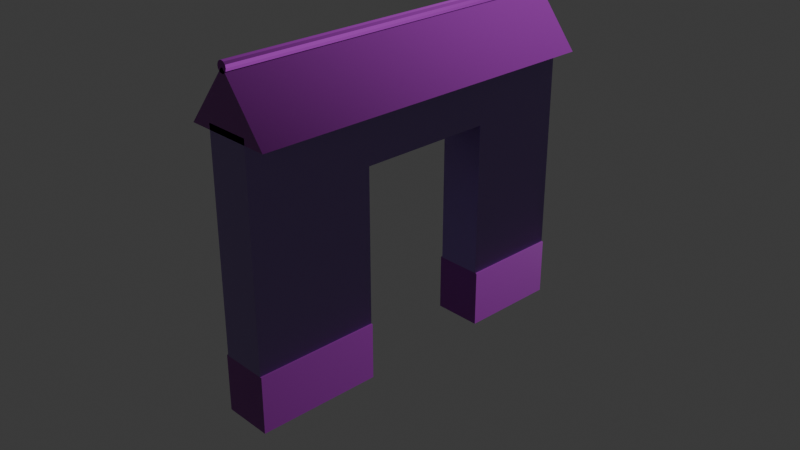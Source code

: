 # Source: wall_1.blend  (saved by Blender 4.0.36; exported with 4.5.12 LTS)
import bpy
from mathutils import Matrix  # noqa: F401  (used for matrix-valued properties, if any)

bpy.ops.wm.read_factory_settings(use_empty=True)
scene = bpy.context.scene
scene.name = 'Scene'

# ---- collections
col_collection = bpy.data.collections.new('Collection'); scene.collection.children.link(col_collection)
col_collection_1 = bpy.data.collections.new('Collection 1'); col_collection.children.link(col_collection_1)

# ---- images (referenced by path relative to the original .blend; pixels are not part of the script)
import os
ASSET_DIR = os.environ.get("B2B_ASSET_DIR", "")  # directory of the original .blend (textures are referenced by path, not embedded)
HERE = os.path.dirname(os.path.abspath(__file__))  # packed textures are extracted next to this script under _unpacked/

def load_image(name, relpath, width, height, colorspace="sRGB"):
    """Load a texture the original file referenced (path relative to the .blend, or extracted next to this script)."""
    p = next((c for c in (os.path.join(HERE, relpath), os.path.join(ASSET_DIR, relpath)) if relpath and os.path.exists(c)), "")
    if p:
        img = bpy.data.images.load(p, check_existing=True)
        img.name = name
    else:  # same state as the original file: an image datablock whose file is absent (Cycles renders it pink)
        img = bpy.data.images.new(name, width, height)
        img.source = "FILE"
        img.filepath = "//" + (relpath or name)
    img.colorspace_settings.name = colorspace
    return img
img_dark_brick_wall_disp_2k_png = load_image('dark_brick_wall_disp_2k.png', 'dark_brick_wall_disp_2k.png', 1024, 1024, 'Non-Color')
img_dark_brick_wall_diff_2k_jpg = load_image('dark_brick_wall_diff_2k.jpg', 'dark_brick_wall_diff_2k.jpg', 1024, 1024, 'sRGB')
img_dark_brick_wall_rough_2k_exr = load_image('dark_brick_wall_rough_2k.exr', 'dark_brick_wall_rough_2k.exr', 1024, 1024, 'Non-Color')
img_dark_brick_wall_nor_gl_2k_exr = load_image('dark_brick_wall_nor_gl_2k.exr', 'dark_brick_wall_nor_gl_2k.exr', 1024, 1024, 'Non-Color')
img_painted_plaster_wall_disp_2k_png_001 = load_image('painted_plaster_wall_disp_2k.png.001', 'painted_plaster_wall_disp_2k.png', 1024, 1024, 'Non-Color')
img_painted_plaster_wall_nor_gl_2k_exr_001 = load_image('painted_plaster_wall_nor_gl_2k.exr.001', 'painted_plaster_wall_nor_gl_2k.exr', 1024, 1024, 'Non-Color')
img_painted_plaster_wall_diff_2k_jpg_001 = load_image('painted_plaster_wall_diff_2k.jpg.001', 'painted_plaster_wall_diff_2k.jpg', 1024, 1024, 'sRGB')
img_painted_plaster_wall_rough_2k_exr_001 = load_image('painted_plaster_wall_rough_2k.exr.001', 'painted_plaster_wall_rough_2k.exr', 1024, 1024, 'Non-Color')

# ---- materials (node trees are filled in below, after node groups)
mat_material_005 = bpy.data.materials.new('Material.005')
mat_material_005.use_transparent_shadow = False
mat_material_006 = bpy.data.materials.new('Material.006')
mat_material_006.use_transparent_shadow = False

# ---- material node trees
mat_material_005.use_nodes = True; mat_material_005.node_tree.nodes.clear()
_N = mat_material_005.node_tree.nodes; _L = mat_material_005.node_tree.links
n0 = _N.new('NodeFrame'); n0.name = 'Frame'; n0.location = (-1270, 340)
n0.label = 'Mapping'
n0.width = 400
n1 = _N.new('NodeFrame'); n1.name = 'Frame.001'; n1.location = (-628, 540)
n1.label = 'Textures'
n1.width = 358
n2 = _N.new('ShaderNodeOutputMaterial'); n2.name = 'Material Output'; n2.location = (300, 300)
n3 = _N.new('ShaderNodeTexImage'); n3.name = 'Image Texture'; n3.location = (88, -880)
n3.label = 'Displacement'
n3.image = img_dark_brick_wall_disp_2k_png
n4 = _N.new('ShaderNodeDisplacement'); n4.name = 'Displacement'; n4.location = (110, -400)
n4.inputs[2].default_value = 1.0
n5 = _N.new('ShaderNodeTexImage'); n5.name = 'Image Texture.001'; n5.location = (88, -40)
n5.label = 'Base Color'
n5.image = img_dark_brick_wall_diff_2k_jpg
n6 = _N.new('ShaderNodeTexImage'); n6.name = 'Image Texture.002'; n6.location = (88, -320)
n6.label = 'Roughness'
n6.image = img_dark_brick_wall_rough_2k_exr
n7 = _N.new('ShaderNodeTexImage'); n7.name = 'Image Texture.003'; n7.location = (88, -600)
n7.label = 'Normal'
n7.image = img_dark_brick_wall_nor_gl_2k_exr
n8 = _N.new('ShaderNodeNormalMap'); n8.name = 'Normal Map'; n8.location = (-240, -60)
n9 = _N.new('ShaderNodeMapping'); n9.name = 'Mapping'; n9.location = (230, -40)
n10 = _N.new('NodeReroute'); n10.name = 'Reroute'; n10.location = (38, -596)
n10.width = 16
n10.socket_idname = 'NodeSocketVector'
n11 = _N.new('ShaderNodeTexCoord'); n11.name = 'Texture Coordinate'; n11.location = (30, -40)
n12 = _N.new('ShaderNodeBsdfPrincipled'); n12.name = 'Principled BSDF'; n12.location = (10, 300)
n12.inputs[3].default_value = 1.45
n13 = _N.new('ShaderNodeMix'); n13.name = 'Mix'; n13.location = (-212, 573)
n13.data_type = 'RGBA'
n13.inputs[7].default_value = (0.0181, 0.1228, 0.2633, 1.0)
n3.parent = n1
n5.parent = n1
n6.parent = n1
n7.parent = n1
n9.parent = n0
n10.parent = n1
n11.parent = n0
_L.new(n12.outputs[0], n2.inputs[0])
_L.new(n3.outputs[0], n4.inputs[0])
_L.new(n4.outputs[0], n2.inputs[2])
_L.new(n13.outputs[2], n12.inputs[0])
_L.new(n6.outputs[0], n12.inputs[2])
_L.new(n7.outputs[0], n8.inputs[1])
_L.new(n8.outputs[0], n12.inputs[5])
_L.new(n10.outputs[0], n5.inputs[0])
_L.new(n10.outputs[0], n6.inputs[0])
_L.new(n10.outputs[0], n7.inputs[0])
_L.new(n10.outputs[0], n3.inputs[0])
_L.new(n9.outputs[0], n10.inputs[0])
_L.new(n11.outputs[2], n9.inputs[0])
_L.new(n5.outputs[0], n13.inputs[6])
n2.is_active_output = True
mat_material_006.use_nodes = True; mat_material_006.node_tree.nodes.clear()
_N = mat_material_006.node_tree.nodes; _L = mat_material_006.node_tree.links
n0 = _N.new('NodeFrame'); n0.name = 'Frame'; n0.location = (-1270, 340)
n0.label = 'Mapping'
n0.width = 400
n1 = _N.new('NodeFrame'); n1.name = 'Frame.001'; n1.location = (-628, 540)
n1.label = 'Textures'
n1.width = 358
n2 = _N.new('ShaderNodeOutputMaterial'); n2.name = 'Material Output'; n2.location = (300, 300)
n3 = _N.new('ShaderNodeTexImage'); n3.name = 'Image Texture'; n3.location = (88, -880)
n3.label = 'Displacement'
n3.image = img_painted_plaster_wall_disp_2k_png_001
n4 = _N.new('ShaderNodeDisplacement'); n4.name = 'Displacement'; n4.location = (110, -400)
n4.inputs[2].default_value = 1.0
n5 = _N.new('ShaderNodeTexImage'); n5.name = 'Image Texture.003'; n5.location = (88, -600)
n5.label = 'Normal'
n5.image = img_painted_plaster_wall_nor_gl_2k_exr_001
n6 = _N.new('ShaderNodeNormalMap'); n6.name = 'Normal Map'; n6.location = (-240, -60)
n7 = _N.new('ShaderNodeMapping'); n7.name = 'Mapping'; n7.location = (230, -40)
n8 = _N.new('NodeReroute'); n8.name = 'Reroute'; n8.location = (38, -596)
n8.width = 16
n8.socket_idname = 'NodeSocketVector'
n9 = _N.new('ShaderNodeTexCoord'); n9.name = 'Texture Coordinate'; n9.location = (30, -40)
n10 = _N.new('ShaderNodeBsdfPrincipled'); n10.name = 'Principled BSDF'; n10.location = (10, 300)
n10.inputs[3].default_value = 1.45
n11 = _N.new('ShaderNodeTexImage'); n11.name = 'Image Texture.001'; n11.location = (88, -40)
n11.label = 'Base Color'
n11.image = img_painted_plaster_wall_diff_2k_jpg_001
n12 = _N.new('ShaderNodeMix'); n12.name = 'Mix'; n12.location = (-213, 482)
n12.data_type = 'RGBA'
n12.inputs[7].default_value = (0.01772, 0.6318, 0.7163, 1.0)
n13 = _N.new('ShaderNodeTexImage'); n13.name = 'Image Texture.002'; n13.location = (88, -320)
n13.label = 'Roughness'
n13.image = img_painted_plaster_wall_rough_2k_exr_001
n3.parent = n1
n5.parent = n1
n7.parent = n0
n8.parent = n1
n9.parent = n0
n11.parent = n1
n13.parent = n1
_L.new(n10.outputs[0], n2.inputs[0])
_L.new(n3.outputs[0], n4.inputs[0])
_L.new(n4.outputs[0], n2.inputs[2])
_L.new(n12.outputs[2], n10.inputs[0])
_L.new(n13.outputs[0], n10.inputs[2])
_L.new(n5.outputs[0], n6.inputs[1])
_L.new(n6.outputs[0], n10.inputs[5])
_L.new(n8.outputs[0], n11.inputs[0])
_L.new(n8.outputs[0], n13.inputs[0])
_L.new(n8.outputs[0], n5.inputs[0])
_L.new(n8.outputs[0], n3.inputs[0])
_L.new(n7.outputs[0], n8.inputs[0])
_L.new(n9.outputs[2], n7.inputs[0])
_L.new(n11.outputs[0], n12.inputs[6])
n2.is_active_output = True

# ---- world
world_world = bpy.data.worlds.new('World'); scene.world = world_world
world_world.use_nodes = True; world_world.node_tree.nodes.clear()
_N = world_world.node_tree.nodes; _L = world_world.node_tree.links
n0 = _N.new('ShaderNodeOutputWorld'); n0.name = 'World Output'; n0.location = (300, 300)
n1 = _N.new('ShaderNodeBackground'); n1.name = 'Background'; n1.location = (10, 300)
n1.inputs[0].default_value = (0.05088, 0.05088, 0.05088, 1.0)
_L.new(n1.outputs[0], n0.inputs[0])
n0.is_active_output = True
world_world.color = (0.05088, 0.05088, 0.05088)
world_world.use_sun_shadow = False
world_world.sun_shadow_jitter_overblur = 0.0

# ---- cameras
cam_camera = bpy.data.cameras.new('Camera')
cam_camera.clip_end = 100.0
cam_camera.ortho_scale = 7.314

# ---- lights
light_light = bpy.data.lights.new('Light', 'POINT')
light_light.transmission_factor = 0.0
light_light.use_soft_falloff = False
light_light.energy = 1000.0
light_light.shadow_soft_size = 0.1
light_light.shadow_maximum_resolution = 0.006
light_light.use_absolute_resolution = True

# ---- meshes
me_cube_001 = bpy.data.meshes.new('Cube.001')
me_cube_001.from_pydata([(-0.25, -2.0, -1.5), (-0.25, -2.0, 1.5), (-0.25, 2.0, -1.5), (-0.25, 2.0, 1.5), (0.25, -2.0, -1.5), (0.25, -2.0, 1.5), (0.25, 2.0, -1.5), (0.25, 2.0, 1.5), (-0.25, -2.0, -0.8685), (-0.25, 2.0, -0.8685), (0.25, 2.0, -0.8685), (0.25, -2.0, -0.8685), (0.27, 2.0, -0.8685), (0.27, 2.0, -1.5), (0.27, -2.0, -1.5), (0.27, -2.0, -0.8685), (-0.27, 2.0, -1.5), (-0.27, -2.0, -1.5), (-0.27, 2.0, -0.8685), (-0.27, -2.0, -0.8685), (0.0, 2.0, 2.12), (0.0, -2.0, 2.12), (0.03, 2.0, 2.112), (0.03, -2.0, 2.112), (0.05196, 2.0, 2.09), (0.05196, -2.0, 2.09), (0.06, 2.0, 2.06), (0.06, -2.0, 2.06), (0.05196, 2.0, 2.03), (0.05196, -2.0, 2.03), (0.03, 2.0, 2.008), (0.03, -2.0, 2.008), (0.0, 2.0, 2.0), (0.0, -2.0, 2.0), (-0.03, 2.0, 2.008), (-0.03, -2.0, 2.008), (-0.05196, 2.0, 2.03), (-0.05196, -2.0, 2.03), (-0.06, 2.0, 2.06), (-0.06, -2.0, 2.06), (-0.05196, 2.0, 2.09), (-0.05196, -2.0, 2.09), (-0.03, 2.0, 2.112), (-0.03, -2.0, 2.112), (-0.5, -2.0, 1.435), (-0.009148, -2.0, 2.053), (0.009148, -2.0, 2.053), (0.5, -2.0, 1.435), (-0.009148, 2.0, 2.053), (-0.5, 2.0, 1.435), (0.5, 2.0, 1.435), (0.009148, 2.0, 2.053), (-0.25, -0.618, 0.839), (-0.25, -0.618, -0.8685), (-0.25, 0.8935, 0.839), (-0.25, 0.8935, -0.8685), (0.25, -0.618, 0.839), (0.25, 0.8935, 0.839), (0.25, 0.8935, -0.8685), (0.25, -0.618, -0.8685), (0.25, -0.618, -1.5), (0.25, 0.8935, -1.5), (-0.25, -0.618, -1.5), (-0.25, 0.8935, -1.5), (0.27, -0.618, -0.8685), (0.27, 0.8935, -0.8685), (0.27, 0.8935, -1.5), (0.27, -0.618, -1.5), (-0.27, 0.8935, -0.8685), (-0.27, -0.618, -0.8685), (-0.27, 0.8935, -1.5), (-0.27, -0.618, -1.5), (-0.5, -2.0, 1.435), (0.5, -2.0, 1.435), (-0.5, 2.0, 1.435), (0.5, 2.0, 1.435)], [], [(8, 1, 3, 9, 55, 54, 52, 53), (10, 7, 5, 11, 59, 56, 57, 58), (4, 0, 62, 60), (63, 2, 6, 61), (7, 3, 1, 5), (10, 9, 3, 7), (11, 5, 1, 8), (64, 15, 14, 67), (13, 12, 65, 66), (59, 11, 15, 64), (65, 12, 10, 58), (61, 6, 13, 66), (14, 4, 60, 67), (18, 16, 70, 68), (17, 19, 69, 71), (55, 9, 18, 68), (69, 19, 8, 53), (0, 17, 71, 62), (70, 16, 2, 63), (20, 21, 23, 22), (22, 23, 25, 24), (24, 25, 27, 26), (26, 27, 29, 28), (28, 29, 31, 30), (30, 31, 33, 32), (32, 33, 35, 34), (34, 35, 37, 36), (36, 37, 39, 38), (38, 39, 41, 40), (29, 27, 25, 23, 21, 43, 41, 39, 37, 35, 33, 31), (40, 41, 43, 42), (42, 43, 21, 20), (42, 20, 22, 24, 26, 28, 30, 32, 34, 36, 38, 40), (49, 44, 45, 48), (50, 51, 46, 47), (47, 46, 45, 44), (51, 48, 45, 46), (49, 48, 51, 50), (55, 58, 57, 54), (59, 53, 52, 56), (54, 57, 56, 52), (74, 75, 73, 72), (15, 11, 8, 19, 17, 0, 4, 14), (12, 13, 6, 2, 16, 18, 9, 10), (64, 67, 60, 62, 71, 69, 53, 59), (66, 65, 58, 55, 68, 70, 63, 61)])
me_cube_001.polygons.foreach_set('material_index', [1, 1, 0, 0, 0, 1, 1, 0, 0, 0, 0, 0, 0, 0, 0, 0, 0, 0, 0, 0, 0, 0, 0, 0, 0, 0, 0, 0, 0, 0, 0, 0, 0, 0, 0, 0, 0, 0, 1, 1, 0, 0, 0, 0, 0, 0])
_uv = me_cube_001.uv_layers.new(name='UVMap')
_uv.uv.foreach_set('vector', [0.3029, 0.5116, 2.236e-08, 0.5116, 0.0, 0.0, 0.3029, -1.324e-08, 0.3029, 0.1415, 0.08453, 0.1415, 0.08453, 0.3348, 0.3029, 0.3348, 0.6058, 0.5116, 0.3029, 0.5116, 0.3029, 1.725e-08, 0.6058, 4.01e-09, 0.6058, 0.1767, 0.3875, 0.1767, 0.3875, 0.3701, 0.6058, 0.3701, 0.5043, 0.5116, 0.5682, 0.5116, 0.5682, 0.6883, 0.5043, 0.6883, 0.6424, 0.6531, 0.6424, 0.7946, 0.5785, 0.7946, 0.5785, 0.6531, 0.9557, 0.5116, 0.8918, 0.5116, 0.8918, 0.0, 0.9557, 0.0, 0.0665, 0.8145, 0.002558, 0.8145, 0.002558, 0.5116, 0.0665, 0.5116, 0.07162, 0.8145, 0.07162, 0.5116, 0.1356, 0.5116, 0.1356, 0.8145, -2.712, 0.03786, -0.7027, 0.03998, -0.7037, 0.9584, -2.713, 0.9562, 0.4304, 0.1984, 0.4351, -0.4049, 1.492, -0.3967, 1.487, 0.2066, 0.5708, 0.6883, 0.5708, 0.5116, 0.5733, 0.5116, 0.5733, 0.6883, 0.74, 0.5116, 0.74, 0.6531, 0.7374, 0.6531, 0.7374, 0.5116, 0.5785, 0.6531, 0.5785, 0.7946, 0.5759, 0.7946, 0.5759, 0.6531, 0.5017, 0.5116, 0.5043, 0.5116, 0.5043, 0.6883, 0.5017, 0.6883, 0.4351, -0.4049, 0.4304, 0.1984, -0.6267, 0.1902, -0.622, -0.4131, 0.08166, 0.9592, 0.08263, 0.04081, 2.092, 0.04293, 2.091, 0.9613, 0.7426, 0.5116, 0.7426, 0.6531, 0.74, 0.6531, 0.74, 0.5116, 0.5733, 0.6883, 0.5733, 0.5116, 0.5759, 0.5116, 0.5759, 0.6883, 0.5682, 0.5116, 0.5708, 0.5116, 0.5708, 0.6883, 0.5682, 0.6883, 0.645, 0.6531, 0.645, 0.7946, 0.6424, 0.7946, 0.6424, 0.6531, 0.9624, 0.5116, 0.9624, 0.0, 0.9662, 0.0, 0.9662, 0.5116, 0.9662, 0.5116, 0.9662, 0.0, 0.969, 0.0, 0.969, 0.5116, 0.99, 1.278e-08, 0.99, 0.5116, 0.9861, 0.5116, 0.9861, 1.261e-08, 0.9861, 1.261e-08, 0.9861, 0.5116, 0.9823, 0.5116, 0.9823, 1.245e-08, 0.969, 0.5116, 0.969, 0.0, 0.9718, 0.0, 0.9718, 0.5116, 0.9718, 0.5116, 0.9718, 0.0, 0.9757, 0.0, 0.9757, 0.5116, 0.9757, 0.5116, 0.9757, 0.0, 0.9795, 0.0, 0.9795, 0.5116, 0.9795, 0.5116, 0.9795, 0.0, 0.9823, 0.0, 0.9823, 0.5116, 0.9977, 1.738e-08, 0.9977, 0.5116, 0.9938, 0.5116, 0.9938, 1.754e-08, 0.9938, 1.754e-08, 0.9938, 0.5116, 0.99, 0.5116, 0.99, 1.771e-08, 0.3402, 0.6937, 0.3422, 0.6903, 0.3456, 0.6883, 0.3496, 0.6883, 0.353, 0.6903, 0.355, 0.6937, 0.355, 0.6977, 0.353, 0.7012, 0.3496, 0.7031, 0.3456, 0.7031, 0.3422, 0.7012, 0.3402, 0.6977, 0.9557, 0.5116, 0.9557, 0.0, 0.9585, 0.0, 0.9585, 0.5116, 0.9585, 0.5116, 0.9585, 0.0, 0.9624, 0.0, 0.9624, 0.5116, 0.355, 0.6977, 0.355, 0.6937, 0.357, 0.6903, 0.3604, 0.6883, 0.3644, 0.6883, 0.3679, 0.6903, 0.3698, 0.6937, 0.3698, 0.6977, 0.3679, 0.7012, 0.3644, 0.7031, 0.3604, 0.7031, 0.357, 0.7012, 0.8128, -5.034e-09, 0.8128, 0.5116, 0.7337, 0.5116, 0.7337, -1.58e-09, 0.8918, 0.5116, 0.8128, 0.5116, 0.8128, 2.546e-08, 0.8918, 2.2e-08, 0.724, 0.781, 0.645, 0.7182, 0.645, 0.7159, 0.724, 0.6531, 1.0, 0.5116, 0.9977, 0.5116, 0.9977, 0.0, 1.0, 0.0, 0.803, 0.781, 0.724, 0.7182, 0.724, 0.7159, 0.803, 0.6531, 0.2046, 0.73, 0.1407, 0.73, 0.1407, 0.5116, 0.2046, 0.5116, 0.2737, 0.73, 0.2097, 0.73, 0.2097, 0.5116, 0.2737, 0.5116, 0.3402, 0.7049, 0.2763, 0.7049, 0.2763, 0.5116, 0.3402, 0.5116, 0.7337, 0.5116, 0.6058, 0.5116, 0.6058, 0.0, 0.7337, 0.0, -0.7027, 0.03998, -0.6736, 0.04001, 0.05354, 0.04078, 0.08263, 0.04081, 0.08166, 0.9592, 0.05257, 0.9592, -0.6746, 0.9584, -0.7037, 0.9584, 0.06906, 0.8145, 0.06906, 0.8953, 0.0665, 0.8953, 0.002558, 0.8953, 0.0, 0.8953, 0.0, 0.8145, 0.002558, 0.8145, 0.0665, 0.8145, 2.878, 0.04375, 2.877, 0.9621, 2.848, 0.9621, 2.121, 0.9613, 2.091, 0.9613, 2.092, 0.04293, 2.121, 0.04296, 2.849, 0.04372, 0.1381, 0.8107, 0.1381, 0.73, 0.1407, 0.73, 0.2046, 0.73, 0.2072, 0.73, 0.2072, 0.8107, 0.2046, 0.8107, 0.1407, 0.8107])
me_cube_001.materials.append(mat_material_005)
me_cube_001.materials.append(mat_material_006)
me_cube_001.update()

# ---- objects
ob_light = bpy.data.objects.new('Light', light_light)
ob_camera = bpy.data.objects.new('Camera', cam_camera)
ob_cube = bpy.data.objects.new('Cube', me_cube_001)

# ---- transforms, parenting, visibility, modifiers, constraints
ob_light.location = (4.076, 1.005, 5.904)
ob_light.rotation_euler = (0.6503, 0.05522, 1.866)
ob_light.lock_rotations_4d = False
ob_light.empty_display_type = 'ARROWS'
ob_light.color = (0.0, 0.0, 0.0, 0.0)
ob_light.lineart.crease_threshold = 0.0
ob_camera.location = (7.359, -6.926, 4.958)
ob_camera.rotation_euler = (1.109, 0.0, 0.8149)
ob_camera.lock_rotations_4d = False
ob_camera.empty_display_type = 'ARROWS'
ob_camera.color = (0.0, 0.0, 0.0, 0.0)
ob_camera.display_type = 'WIRE'
ob_camera.lineart.crease_threshold = 0.0
ob_cube.location = (0.0, 0.0, 0.0)

# ---- collection membership
col_collection.objects.link(ob_light)
col_collection.objects.link(ob_camera)
col_collection.objects.link(ob_cube)

# ---- scene / render settings (as saved in the file)
scene.camera = ob_camera
scene.frame_start = 1; scene.frame_end = 250; scene.frame_set(1)
scene.render.engine = 'BLENDER_EEVEE_NEXT'
scene.cycles.sampling_pattern = 'TABULATED_SOBOL'
bpy.context.view_layer.update()
